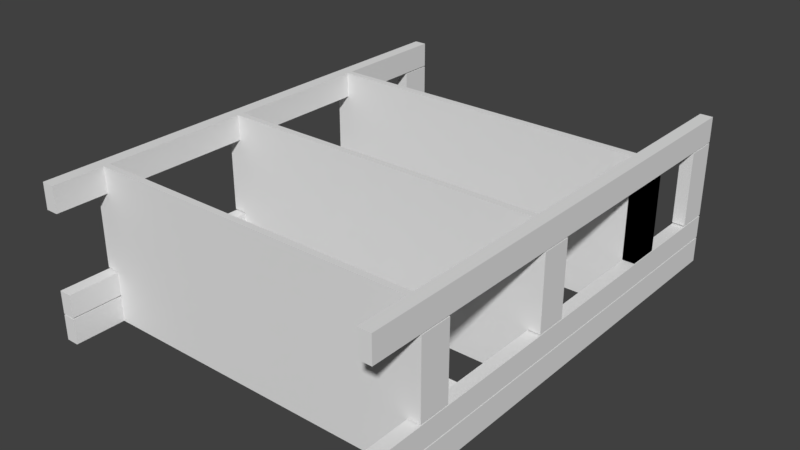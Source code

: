 # Source: Cabient.blend  (saved by Blender 2.79.0; exported with 4.5.12 LTS)
import bpy
from mathutils import Matrix  # noqa: F401  (used for matrix-valued properties, if any)

bpy.ops.wm.read_factory_settings(use_empty=True)
scene = bpy.context.scene
scene.name = 'Scene'

# ---- collections
col_collection_1 = bpy.data.collections.new('Collection 1'); scene.collection.children.link(col_collection_1)

# ---- world
world_world = bpy.data.worlds.new('World'); scene.world = world_world
world_world.color = (0.05088, 0.05088, 0.05088)
world_world.use_sun_shadow = False
world_world.sun_shadow_jitter_overblur = 0.0
world_world.cycles.sampling_method = 'MANUAL'

# ---- meshes
me_cube_001 = bpy.data.meshes.new('Cube.001')
me_cube_001.from_pydata([(11.71, 4.5, -4.671), (-14.29, 4.5, -4.671), (11.71, 4.5, 7.329), (-14.29, 4.5, 7.329), (-14.29, 4.0, 7.329), (11.71, 4.0, 7.329), (-14.29, 4.0, -4.671), (11.71, 4.0, -4.671), (-14.29, 0.0, -2.671), (-14.29, 0.0, -4.671), (-14.29, 38.0, -2.671), (-14.29, 38.0, -4.671), (-15.29, 0.0, -2.671), (-15.29, 0.0, -4.671), (-15.29, 38.0, -2.671), (-15.29, 38.0, -4.671), (-14.29, 0.0, 7.329), (-14.29, 0.0, 5.329), (-14.29, 38.0, 7.329), (-14.29, 38.0, 5.329), (-15.29, 0.0, 7.329), (-15.29, 0.0, 5.329), (-15.29, 38.0, 7.329), (-15.29, 38.0, 5.329), (-14.29, 4.0, 5.229), (-14.29, 4.0, -0.6714), (-14.29, 6.5, 5.229), (-14.29, 6.5, -0.6714), (-15.29, 4.0, 5.229), (-15.29, 4.0, -0.6714), (-15.29, 6.5, 5.229), (-15.29, 6.5, -0.6714), (11.61, 10.0, -3.671), (11.61, 10.0, -4.671), (11.61, 12.0, -3.671), (11.61, 12.0, -4.671), (-14.19, 10.0, -3.671), (-14.19, 10.0, -4.671), (-14.19, 12.0, -3.671), (-14.19, 12.0, -4.671), (11.71, 16.5, -4.671), (-14.29, 16.5, -4.671), (11.71, 16.5, 7.329), (-14.29, 16.5, 7.329), (-14.29, 16.0, 7.329), (11.71, 16.0, 7.329), (-14.29, 16.0, -4.671), (11.71, 16.0, -4.671), (-14.29, 16.0, 5.229), (-14.29, 16.0, -0.6714), (-14.29, 18.5, 5.229), (-14.29, 18.5, -0.6714), (-15.29, 16.0, 5.229), (-15.29, 16.0, -0.6714), (-15.29, 18.5, 5.229), (-15.29, 18.5, -0.6714), (11.61, 22.0, -3.671), (11.61, 22.0, -4.671), (11.61, 24.0, -3.671), (11.61, 24.0, -4.671), (-14.19, 22.0, -3.671), (-14.19, 22.0, -4.671), (-14.19, 24.0, -3.671), (-14.19, 24.0, -4.671), (11.71, 28.5, -4.671), (-14.29, 28.5, -4.671), (11.71, 28.5, 7.329), (-14.29, 28.5, 7.329), (-14.29, 28.0, 7.329), (11.71, 28.0, 7.329), (-14.29, 28.0, -4.671), (11.71, 28.0, -4.671), (-14.29, 28.0, 5.229), (-14.29, 28.0, -0.6714), (-14.29, 30.5, 5.229), (-14.29, 30.5, -0.6714), (-15.29, 28.0, 5.229), (-15.29, 28.0, -0.6714), (-15.29, 30.5, 5.229), (-15.29, 30.5, -0.6714), (11.61, 34.0, -3.671), (11.61, 34.0, -4.671), (11.61, 36.0, -3.671), (11.61, 36.0, -4.671), (-14.19, 34.0, -3.671), (-14.19, 34.0, -4.671), (-14.19, 36.0, -3.671), (-14.19, 36.0, -4.671), (-14.29, 0.0, -0.7714), (-14.29, 0.0, -2.571), (-14.29, 38.0, -0.7714), (-14.29, 38.0, -2.571), (-15.29, 0.0, -0.7714), (-15.29, 0.0, -2.571), (-15.29, 38.0, -0.7714), (-15.29, 38.0, -2.571), (12.71, 0.0, -2.671), (12.71, 0.0, -4.671), (12.71, 38.0, -2.671), (12.71, 38.0, -4.671), (11.71, 0.0, -2.671), (11.71, 0.0, -4.671), (11.71, 38.0, -2.671), (11.71, 38.0, -4.671), (12.71, 0.0, 7.329), (12.71, 0.0, 5.329), (12.71, 38.0, 7.329), (12.71, 38.0, 5.329), (11.71, 0.0, 7.329), (11.71, 0.0, 5.329), (11.71, 38.0, 7.329), (11.71, 38.0, 5.329), (12.71, 4.0, 5.229), (12.71, 4.0, -0.6714), (12.71, 6.5, 5.229), (12.71, 6.5, -0.6714), (11.71, 4.0, 5.229), (11.71, 4.0, -0.6714), (11.71, 6.5, 5.229), (11.71, 6.5, -0.6714), (12.71, 16.0, 5.229), (12.71, 16.0, -0.6714), (12.71, 18.5, 5.229), (12.71, 18.5, -0.6714), (11.71, 16.0, 5.229), (11.71, 16.0, -0.6714), (11.71, 18.5, 5.229), (11.71, 18.5, -0.6714), (12.71, 28.0, 5.229), (12.71, 28.0, -0.6714), (12.71, 30.5, 5.229), (12.71, 30.5, -0.6714), (11.71, 28.0, 5.229), (11.71, 28.0, -0.6714), (11.71, 30.5, 5.229), (11.71, 30.5, -0.6714), (12.71, 0.0, -0.7714), (12.71, 0.0, -2.571), (12.71, 38.0, -0.7714), (12.71, 38.0, -2.571), (11.71, 0.0, -0.7714), (11.71, 0.0, -2.571), (11.71, 38.0, -0.7714), (11.71, 38.0, -2.571), (12.71, 28.0, 5.229), (12.71, 28.0, -0.6714), (12.71, 30.5, 5.229), (12.71, 30.5, -0.6714), (11.71, 28.0, 5.229), (11.71, 28.0, -0.6714), (11.71, 30.5, 5.229), (11.71, 30.5, -0.6714), (-14.29, 35.5, 5.229), (-14.29, 35.5, -0.6714), (-14.29, 38.0, 5.229), (-14.29, 38.0, -0.6714), (-15.29, 35.5, 5.229), (-15.29, 35.5, -0.6714), (-15.29, 38.0, 5.229), (-15.29, 38.0, -0.6714), (12.71, 35.5, 5.229), (12.71, 35.5, -0.6714), (12.71, 38.0, 5.229), (12.71, 38.0, -0.6714), (11.71, 35.5, 5.229), (11.71, 35.5, -0.6714), (11.71, 38.0, 5.229), (11.71, 38.0, -0.6714)], [], [(7, 6, 1, 0), (0, 1, 3, 2), (4, 5, 2, 3), (7, 5, 4, 6), (6, 4, 3, 1), (5, 7, 0, 2), (8, 9, 11, 10), (10, 11, 15, 14), (14, 15, 13, 12), (12, 13, 9, 8), (10, 14, 12, 8), (15, 11, 9, 13), (16, 17, 19, 18), (18, 19, 23, 22), (22, 23, 21, 20), (20, 21, 17, 16), (18, 22, 20, 16), (23, 19, 17, 21), (24, 25, 27, 26), (26, 27, 31, 30), (30, 31, 29, 28), (28, 29, 25, 24), (26, 30, 28, 24), (31, 27, 25, 29), (32, 33, 35, 34), (34, 35, 39, 38), (38, 39, 37, 36), (36, 37, 33, 32), (34, 38, 36, 32), (39, 35, 33, 37), (47, 46, 41, 40), (40, 41, 43, 42), (44, 45, 42, 43), (47, 45, 44, 46), (46, 44, 43, 41), (45, 47, 40, 42), (48, 49, 51, 50), (50, 51, 55, 54), (54, 55, 53, 52), (52, 53, 49, 48), (50, 54, 52, 48), (55, 51, 49, 53), (56, 57, 59, 58), (58, 59, 63, 62), (62, 63, 61, 60), (60, 61, 57, 56), (58, 62, 60, 56), (63, 59, 57, 61), (71, 70, 65, 64), (64, 65, 67, 66), (68, 69, 66, 67), (71, 69, 68, 70), (70, 68, 67, 65), (69, 71, 64, 66), (72, 73, 75, 74), (74, 75, 79, 78), (78, 79, 77, 76), (76, 77, 73, 72), (74, 78, 76, 72), (79, 75, 73, 77), (80, 81, 83, 82), (82, 83, 87, 86), (86, 87, 85, 84), (84, 85, 81, 80), (82, 86, 84, 80), (87, 83, 81, 85), (88, 89, 91, 90), (90, 91, 95, 94), (94, 95, 93, 92), (92, 93, 89, 88), (90, 94, 92, 88), (95, 91, 89, 93), (96, 97, 99, 98), (98, 99, 103, 102), (102, 103, 101, 100), (100, 101, 97, 96), (98, 102, 100, 96), (103, 99, 97, 101), (104, 105, 107, 106), (106, 107, 111, 110), (110, 111, 109, 108), (108, 109, 105, 104), (106, 110, 108, 104), (111, 107, 105, 109), (112, 113, 115, 114), (114, 115, 119, 118), (118, 119, 117, 116), (116, 117, 113, 112), (114, 118, 116, 112), (119, 115, 113, 117), (120, 121, 123, 122), (122, 123, 127, 126), (126, 127, 125, 124), (124, 125, 121, 120), (122, 126, 124, 120), (127, 123, 121, 125), (128, 129, 131, 130), (130, 131, 135, 134), (134, 135, 133, 132), (132, 133, 129, 128), (130, 134, 132, 128), (135, 131, 129, 133), (136, 137, 139, 138), (138, 139, 143, 142), (142, 143, 141, 140), (140, 141, 137, 136), (138, 142, 140, 136), (143, 139, 137, 141), (144, 145, 147, 146), (146, 147, 151, 150), (150, 151, 149, 148), (148, 149, 145, 144), (146, 150, 148, 144), (151, 147, 145, 149), (152, 153, 155, 154), (154, 155, 159, 158), (158, 159, 157, 156), (156, 157, 153, 152), (154, 158, 156, 152), (159, 155, 153, 157), (160, 161, 163, 162), (162, 163, 167, 166), (166, 167, 165, 164), (164, 165, 161, 160), (162, 166, 164, 160), (167, 163, 161, 165)])
_uv = me_cube_001.uv_layers.new(name='UVMap')
_uv.uv.foreach_set('vector', [0.0, 0.0, 1.0, 0.0, 1.0, 1.0, 0.0, 1.0, 0.0, 0.0, 1.0, 0.0, 1.0, 1.0, 0.0, 1.0, 0.0, 0.0, 1.0, 0.0, 1.0, 1.0, 0.0, 1.0, 0.0, 0.0, 1.0, 0.0, 1.0, 1.0, 0.0, 1.0, 0.0, 0.0, 1.0, 0.0, 1.0, 1.0, 0.0, 1.0, 0.0, 0.0, 1.0, 0.0, 1.0, 1.0, 0.0, 1.0, 0.0, 0.0, 1.0, 0.0, 1.0, 1.0, 0.0, 1.0, 0.0, 0.0, 1.0, 0.0, 1.0, 1.0, 0.0, 1.0, 0.0, 0.0, 1.0, 0.0, 1.0, 1.0, 0.0, 1.0, 0.0, 0.0, 1.0, 0.0, 1.0, 1.0, 0.0, 1.0, 0.0, 0.0, 1.0, 0.0, 1.0, 1.0, 0.0, 1.0, 0.0, 0.0, 1.0, 0.0, 1.0, 1.0, 0.0, 1.0, 0.0, 0.0, 1.0, 0.0, 1.0, 1.0, 0.0, 1.0, 0.0, 0.0, 1.0, 0.0, 1.0, 1.0, 0.0, 1.0, 0.0, 0.0, 1.0, 0.0, 1.0, 1.0, 0.0, 1.0, 0.0, 0.0, 1.0, 0.0, 1.0, 1.0, 0.0, 1.0, 0.0, 0.0, 1.0, 0.0, 1.0, 1.0, 0.0, 1.0, 0.0, 0.0, 1.0, 0.0, 1.0, 1.0, 0.0, 1.0, 0.0, 0.0, 1.0, 0.0, 1.0, 1.0, 0.0, 1.0, 0.0, 0.0, 1.0, 0.0, 1.0, 1.0, 0.0, 1.0, 0.0, 0.0, 1.0, 0.0, 1.0, 1.0, 0.0, 1.0, 0.0, 0.0, 1.0, 0.0, 1.0, 1.0, 0.0, 1.0, 0.0, 0.0, 1.0, 0.0, 1.0, 1.0, 0.0, 1.0, 0.0, 0.0, 1.0, 0.0, 1.0, 1.0, 0.0, 1.0, 0.0, 0.0, 1.0, 0.0, 1.0, 1.0, 0.0, 1.0, 0.0, 0.0, 1.0, 0.0, 1.0, 1.0, 0.0, 1.0, 0.0, 0.0, 1.0, 0.0, 1.0, 1.0, 0.0, 1.0, 0.0, 0.0, 1.0, 0.0, 1.0, 1.0, 0.0, 1.0, 0.0, 0.0, 1.0, 0.0, 1.0, 1.0, 0.0, 1.0, 0.0, 0.0, 1.0, 0.0, 1.0, 1.0, 0.0, 1.0, 0.0, 0.0, 1.0, 0.0, 1.0, 1.0, 0.0, 1.0, 0.0, 0.0, 1.0, 0.0, 1.0, 1.0, 0.0, 1.0, 0.0, 0.0, 1.0, 0.0, 1.0, 1.0, 0.0, 1.0, 0.0, 0.0, 1.0, 0.0, 1.0, 1.0, 0.0, 1.0, 0.0, 0.0, 1.0, 0.0, 1.0, 1.0, 0.0, 1.0, 0.0, 0.0, 1.0, 0.0, 1.0, 1.0, 0.0, 1.0, 0.0, 0.0, 1.0, 0.0, 1.0, 1.0, 0.0, 1.0, 0.0, 0.0, 1.0, 0.0, 1.0, 1.0, 0.0, 1.0, 0.0, 0.0, 1.0, 0.0, 1.0, 1.0, 0.0, 1.0, 0.0, 0.0, 1.0, 0.0, 1.0, 1.0, 0.0, 1.0, 0.0, 0.0, 1.0, 0.0, 1.0, 1.0, 0.0, 1.0, 0.0, 0.0, 1.0, 0.0, 1.0, 1.0, 0.0, 1.0, 0.0, 0.0, 1.0, 0.0, 1.0, 1.0, 0.0, 1.0, 0.0, 0.0, 1.0, 0.0, 1.0, 1.0, 0.0, 1.0, 0.0, 0.0, 1.0, 0.0, 1.0, 1.0, 0.0, 1.0, 0.0, 0.0, 1.0, 0.0, 1.0, 1.0, 0.0, 1.0, 0.0, 0.0, 1.0, 0.0, 1.0, 1.0, 0.0, 1.0, 0.0, 0.0, 1.0, 0.0, 1.0, 1.0, 0.0, 1.0, 0.0, 0.0, 1.0, 0.0, 1.0, 1.0, 0.0, 1.0, 0.0, 0.0, 1.0, 0.0, 1.0, 1.0, 0.0, 1.0, 0.0, 0.0, 1.0, 0.0, 1.0, 1.0, 0.0, 1.0, 0.0, 0.0, 1.0, 0.0, 1.0, 1.0, 0.0, 1.0, 0.0, 0.0, 1.0, 0.0, 1.0, 1.0, 0.0, 1.0, 0.0, 0.0, 1.0, 0.0, 1.0, 1.0, 0.0, 1.0, 0.0, 0.0, 1.0, 0.0, 1.0, 1.0, 0.0, 1.0, 0.0, 0.0, 1.0, 0.0, 1.0, 1.0, 0.0, 1.0, 0.0, 0.0, 1.0, 0.0, 1.0, 1.0, 0.0, 1.0, 0.0, 0.0, 1.0, 0.0, 1.0, 1.0, 0.0, 1.0, 0.0, 0.0, 1.0, 0.0, 1.0, 1.0, 0.0, 1.0, 0.0, 0.0, 1.0, 0.0, 1.0, 1.0, 0.0, 1.0, 0.0, 0.0, 1.0, 0.0, 1.0, 1.0, 0.0, 1.0, 0.0, 0.0, 1.0, 0.0, 1.0, 1.0, 0.0, 1.0, 0.0, 0.0, 1.0, 0.0, 1.0, 1.0, 0.0, 1.0, 0.0, 0.0, 1.0, 0.0, 1.0, 1.0, 0.0, 1.0, 0.0, 0.0, 1.0, 0.0, 1.0, 1.0, 0.0, 1.0, 0.0, 0.0, 1.0, 0.0, 1.0, 1.0, 0.0, 1.0, 0.0, 0.0, 1.0, 0.0, 1.0, 1.0, 0.0, 1.0, 0.0, 0.0, 1.0, 0.0, 1.0, 1.0, 0.0, 1.0, 0.0, 0.0, 1.0, 0.0, 1.0, 1.0, 0.0, 1.0, 0.0, 0.0, 1.0, 0.0, 1.0, 1.0, 0.0, 1.0, 0.0, 0.0, 1.0, 0.0, 1.0, 1.0, 0.0, 1.0, 0.0, 0.0, 1.0, 0.0, 1.0, 1.0, 0.0, 1.0, 0.0, 0.0, 1.0, 0.0, 1.0, 1.0, 0.0, 1.0, 0.0, 0.0, 1.0, 0.0, 1.0, 1.0, 0.0, 1.0, 0.0, 0.0, 1.0, 0.0, 1.0, 1.0, 0.0, 1.0, 0.0, 0.0, 1.0, 0.0, 1.0, 1.0, 0.0, 1.0, 0.0, 0.0, 1.0, 0.0, 1.0, 1.0, 0.0, 1.0, 0.0, 0.0, 1.0, 0.0, 1.0, 1.0, 0.0, 1.0, 0.0, 0.0, 1.0, 0.0, 1.0, 1.0, 0.0, 1.0, 0.0, 0.0, 1.0, 0.0, 1.0, 1.0, 0.0, 1.0, 0.0, 0.0, 1.0, 0.0, 1.0, 1.0, 0.0, 1.0, 0.0, 0.0, 1.0, 0.0, 1.0, 1.0, 0.0, 1.0, 0.0, 0.0, 1.0, 0.0, 1.0, 1.0, 0.0, 1.0, 0.0, 0.0, 1.0, 0.0, 1.0, 1.0, 0.0, 1.0, 0.0, 0.0, 1.0, 0.0, 1.0, 1.0, 0.0, 1.0, 0.0, 0.0, 1.0, 0.0, 1.0, 1.0, 0.0, 1.0, 0.0, 0.0, 1.0, 0.0, 1.0, 1.0, 0.0, 1.0, 0.0, 0.0, 1.0, 0.0, 1.0, 1.0, 0.0, 1.0, 0.0, 0.0, 1.0, 0.0, 1.0, 1.0, 0.0, 1.0, 0.0, 0.0, 1.0, 0.0, 1.0, 1.0, 0.0, 1.0, 0.0, 0.0, 1.0, 0.0, 1.0, 1.0, 0.0, 1.0, 0.0, 0.0, 1.0, 0.0, 1.0, 1.0, 0.0, 1.0, 0.0, 0.0, 1.0, 0.0, 1.0, 1.0, 0.0, 1.0, 0.0, 0.0, 1.0, 0.0, 1.0, 1.0, 0.0, 1.0, 0.0, 0.0, 1.0, 0.0, 1.0, 1.0, 0.0, 1.0, 0.0, 0.0, 1.0, 0.0, 1.0, 1.0, 0.0, 1.0, 0.0, 0.0, 1.0, 0.0, 1.0, 1.0, 0.0, 1.0, 0.0, 0.0, 1.0, 0.0, 1.0, 1.0, 0.0, 1.0, 0.0, 0.0, 1.0, 0.0, 1.0, 1.0, 0.0, 1.0, 0.0, 0.0, 1.0, 0.0, 1.0, 1.0, 0.0, 1.0, 0.0, 0.0, 1.0, 0.0, 1.0, 1.0, 0.0, 1.0, 0.0, 0.0, 1.0, 0.0, 1.0, 1.0, 0.0, 1.0, 0.0, 0.0, 1.0, 0.0, 1.0, 1.0, 0.0, 1.0, 0.0, 0.0, 1.0, 0.0, 1.0, 1.0, 0.0, 1.0, 0.0, 0.0, 1.0, 0.0, 1.0, 1.0, 0.0, 1.0, 0.0, 0.0, 1.0, 0.0, 1.0, 1.0, 0.0, 1.0, 0.0, 0.0, 1.0, 0.0, 1.0, 1.0, 0.0, 1.0, 0.0, 0.0, 1.0, 0.0, 1.0, 1.0, 0.0, 1.0, 0.0, 0.0, 1.0, 0.0, 1.0, 1.0, 0.0, 1.0, 0.0, 0.0, 1.0, 0.0, 1.0, 1.0, 0.0, 1.0, 0.0, 0.0, 1.0, 0.0, 1.0, 1.0, 0.0, 1.0, 0.0, 0.0, 1.0, 0.0, 1.0, 1.0, 0.0, 1.0, 0.0, 0.0, 1.0, 0.0, 1.0, 1.0, 0.0, 1.0, 0.0, 0.0, 1.0, 0.0, 1.0, 1.0, 0.0, 1.0, 0.0, 0.0, 1.0, 0.0, 1.0, 1.0, 0.0, 1.0, 0.0, 0.0, 1.0, 0.0, 1.0, 1.0, 0.0, 1.0, 0.0, 0.0, 1.0, 0.0, 1.0, 1.0, 0.0, 1.0, 0.0, 0.0, 1.0, 0.0, 1.0, 1.0, 0.0, 1.0, 0.0, 0.0, 1.0, 0.0, 1.0, 1.0, 0.0, 1.0, 0.0, 0.0, 1.0, 0.0, 1.0, 1.0, 0.0, 1.0, 0.0, 0.0, 1.0, 0.0, 1.0, 1.0, 0.0, 1.0, 0.0, 0.0, 1.0, 0.0, 1.0, 1.0, 0.0, 1.0, 0.0, 0.0, 1.0, 0.0, 1.0, 1.0, 0.0, 1.0, 0.0, 0.0, 1.0, 0.0, 1.0, 1.0, 0.0, 1.0, 0.0, 0.0, 1.0, 0.0, 1.0, 1.0, 0.0, 1.0, 0.0, 0.0, 1.0, 0.0, 1.0, 1.0, 0.0, 1.0])
me_cube_001.use_remesh_preserve_volume = False
me_cube_001.use_remesh_preserve_attributes = False
me_cube_001.use_mirror_vertex_groups = False
me_cube_001.update()

# ---- objects
ob_cabient = bpy.data.objects.new('Cabient', me_cube_001)

# ---- transforms, parenting, visibility, modifiers, constraints
ob_cabient.location = (0.0, 0.0, 0.0)
ob_cabient.lineart.crease_threshold = 0.0

# ---- collection membership
col_collection_1.objects.link(ob_cabient)

# ---- scene / render settings (as saved in the file)
scene.frame_start = 1; scene.frame_end = 250; scene.frame_set(1)
scene.render.engine = 'BLENDER_EEVEE_NEXT'
scene.render.resolution_percentage = 50
scene.render.dither_intensity = 0.0
scene.cycles.use_denoising = False
scene.cycles.samples = 128
scene.cycles.sampling_pattern = 'TABULATED_SOBOL'
scene.cycles.use_adaptive_sampling = False
scene.cycles.use_light_tree = False
scene.cycles.blur_glossy = 0.0
scene.cycles.sample_clamp_indirect = 0.0
scene.view_settings.view_transform = 'Standard'
bpy.context.view_layer.update()

# ---- added for rendering (the .blend has no active camera and no usable light): camera, sun
cam_auto = bpy.data.cameras.new('AutoCamera')
cam_auto.lens = 50.0
cam_auto.sensor_width = 36.0
cam_auto.clip_end = 1000.0
ob_auto_camera = bpy.data.objects.new('AutoCamera', cam_auto)
scene.collection.objects.link(ob_auto_camera)
ob_auto_camera.location = (43.7757, -35.0737, 37.3777)
ob_auto_camera.rotation_euler = (1.09748, -7.21219e-08, 0.694738)
scene.camera = ob_auto_camera
light_auto_sun = bpy.data.lights.new('AutoSun', 'SUN')
light_auto_sun.energy = 3.0
light_auto_sun.angle = 0.0523599
ob_auto_sun = bpy.data.objects.new('AutoSun', light_auto_sun)
scene.collection.objects.link(ob_auto_sun)
ob_auto_sun.rotation_euler = (0.872665, 0.174533, 0.523599)
bpy.context.view_layer.update()
